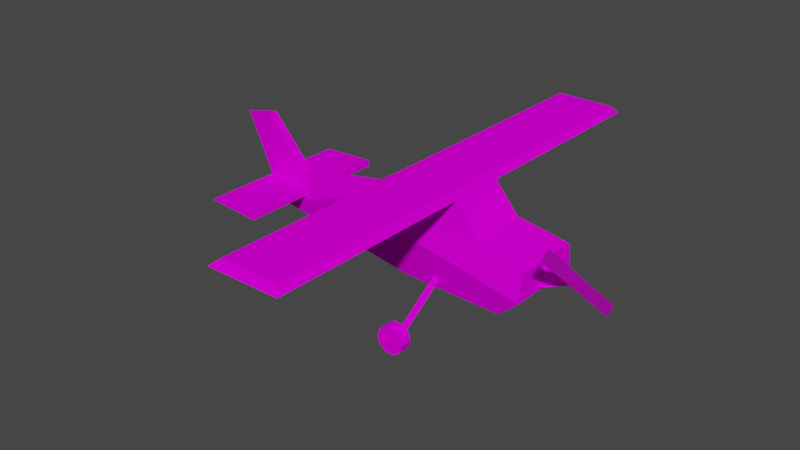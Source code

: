 # Source: spn_redbaron.blend  (saved by Blender 3.3.6; exported with 4.5.12 LTS)
import bpy
from mathutils import Matrix  # noqa: F401  (used for matrix-valued properties, if any)

bpy.ops.wm.read_factory_settings(use_empty=True)
scene = bpy.context.scene
scene.name = 'Scene'

# ---- collections
col_collection = bpy.data.collections.new('Collection'); scene.collection.children.link(col_collection)

# ---- images (referenced by path relative to the original .blend; pixels are not part of the script)
import os
ASSET_DIR = os.environ.get("B2B_ASSET_DIR", "")  # directory of the original .blend (textures are referenced by path, not embedded)
HERE = os.path.dirname(os.path.abspath(__file__))  # packed textures are extracted next to this script under _unpacked/

def load_image(name, relpath, width, height, colorspace="sRGB"):
    """Load a texture the original file referenced (path relative to the .blend, or extracted next to this script)."""
    p = next((c for c in (os.path.join(HERE, relpath), os.path.join(ASSET_DIR, relpath)) if relpath and os.path.exists(c)), "")
    if p:
        img = bpy.data.images.load(p, check_existing=True)
        img.name = name
    else:  # same state as the original file: an image datablock whose file is absent (Cycles renders it pink)
        img = bpy.data.images.new(name, width, height)
        img.source = "FILE"
        img.filepath = "//" + (relpath or name)
    img.colorspace_settings.name = colorspace
    return img
img_level5_plane_jpg = load_image('level5_plane.jpg', 'level5_plane.jpg', 1024, 1024, 'sRGB')
img_level3_heli128_jpg = load_image('level3_heli128.jpg', 'level3_heli128.jpg', 1024, 1024, 'sRGB')

# ---- materials (node trees are filled in below, after node groups)
mat_level5_plane = bpy.data.materials.new('level5_plane')
mat_level5_plane.alpha_threshold = 0.0
mat_level5_plane.use_transparent_shadow = False
mat_level5_plane.diffuse_color = (1.0, 1.0, 1.0, 1.0)
mat_level5_plane.roughness = 0.5
mat_level3_heli128 = bpy.data.materials.new('level3_heli128')
mat_level3_heli128.alpha_threshold = 0.0
mat_level3_heli128.use_transparent_shadow = False
mat_level3_heli128.diffuse_color = (1.0, 1.0, 1.0, 1.0)
mat_level3_heli128.roughness = 0.5

# ---- material node trees
mat_level5_plane.use_nodes = True; mat_level5_plane.node_tree.nodes.clear()
_N = mat_level5_plane.node_tree.nodes; _L = mat_level5_plane.node_tree.links
n0 = _N.new('ShaderNodeBsdfDiffuse'); n0.name = 'Diffuse BSDF'; n0.location = (0, 0)
n1 = _N.new('ShaderNodeTexImage'); n1.name = 'Image Texture'; n1.location = (0, 0)
n1.image = img_level5_plane_jpg
n2 = _N.new('ShaderNodeOutputMaterial'); n2.name = 'Material Output'; n2.location = (0, 0)
_L.new(n0.outputs[0], n2.inputs[0])
_L.new(n1.outputs[0], n0.inputs[0])
n2.is_active_output = True
mat_level3_heli128.use_nodes = True; mat_level3_heli128.node_tree.nodes.clear()
_N = mat_level3_heli128.node_tree.nodes; _L = mat_level3_heli128.node_tree.links
n0 = _N.new('ShaderNodeBsdfPrincipled'); n0.name = 'Principled BSDF'; n0.location = (10, 300)
n0.distribution = 'GGX'
n0.subsurface_method = 'RANDOM_WALK_SKIN'
n0.inputs[3].default_value = 1.45
n0.inputs[27].default_value = (0.0, 0.0, 0.0, 1.0)
n0.inputs[28].default_value = 1.0
n1 = _N.new('ShaderNodeOutputMaterial'); n1.name = 'Material Output'; n1.location = (300, 300)
n2 = _N.new('ShaderNodeTexImage'); n2.name = 'Image Texture'; n2.location = (-280, 280)
n2.image = img_level3_heli128_jpg
_L.new(n0.outputs[0], n1.inputs[0])
_L.new(n2.outputs[0], n0.inputs[0])
n1.is_active_output = True

# ---- world
world_world = bpy.data.worlds.new('World'); scene.world = world_world
world_world.use_nodes = True; world_world.node_tree.nodes.clear()
_N = world_world.node_tree.nodes; _L = world_world.node_tree.links
n0 = _N.new('ShaderNodeOutputWorld'); n0.name = 'World Output'; n0.location = (300, 300)
n1 = _N.new('ShaderNodeBackground'); n1.name = 'Background'; n1.location = (10, 300)
n1.inputs[0].default_value = (0.05088, 0.05088, 0.05088, 1.0)
_L.new(n1.outputs[0], n0.inputs[0])
n0.is_active_output = True
world_world.color = (0.05088, 0.05088, 0.05088)
world_world.use_sun_shadow = False
world_world.sun_shadow_jitter_overblur = 0.0

# ---- meshes
me_track6_pmd10_mesh = bpy.data.meshes.new('TRACK6.PMD10.mesh')
me_track6_pmd10_mesh.from_pydata([(6.894, -16.16, 3.037), (7.475, -16.15, 4.732), (8.941, -16.14, 5.762), (10.73, -16.14, 5.733), (12.17, -16.15, 4.657), (12.69, -16.16, 2.944), (12.11, -16.17, 1.249), (10.64, -16.18, 0.2191), (8.853, -16.18, 0.2478), (7.42, -16.17, 1.324), (7.421, -18.59, 1.34), (8.854, -18.59, 0.2632), (10.65, -18.59, 0.2344), (12.11, -18.59, 1.264), (12.69, -18.58, 2.959), (12.17, -18.56, 4.672), (10.73, -18.56, 5.749), (8.942, -18.56, 5.777), (7.476, -18.57, 4.748), (6.895, -18.58, 3.052), (7.406, 15.93, 1.12), (8.838, 15.92, 0.04411), (10.63, 15.92, 0.01536), (12.1, 15.93, 1.045), (12.68, 15.94, 2.74), (12.15, 15.95, 4.453), (10.72, 15.95, 5.53), (8.927, 15.95, 5.558), (7.46, 15.95, 4.529), (6.879, 15.94, 2.833), (6.878, 18.35, 2.818), (7.459, 18.36, 4.513), (8.926, 18.37, 5.543), (10.72, 18.37, 5.514), (12.15, 18.36, 4.438), (12.68, 18.35, 2.725), (12.1, 18.34, 1.03), (10.63, 18.33, 0.0), (8.837, 18.33, 0.02877), (7.405, 18.34, 1.105), (8.979, 4.495, 10.25), (9.749, 5.142, 11.15), (9.622, 15.95, 3.417), (8.844, 15.92, 2.082), (25.06, 6.507, 8.925), (30.3, 8.369, 13.74), (30.31, -8.437, 13.85), (25.07, -6.641, 9.008), (1.176, 3.573, 7.355), (1.18, -3.686, 7.401), (30.39, 7.345, 19.43), (19.48, 6.488, 21.84), (19.48, -6.463, 21.92), (30.4, -7.34, 19.53), (14.79, 6.055, 28.08), (14.8, -5.955, 28.16), (-12.69, -5.597, 20.15), (-33.14, -1.128, 11.13), (-0.7056, 5.57, 28.09), (-12.7, 5.571, 20.07), (-0.7006, -5.484, 28.16), (-33.14, 0.9698, 11.12), (-28.02, 1.024, 19.3), (-26.34, 17.06, 15.06), (-26.33, -17.16, 15.28), (-38.03, -17.16, 16.2), (-38.04, 17.06, 15.99), (-28.02, -1.074, 19.31), (-38.35, -0.05243, 15.68), (1.106, 49.08, 29.32), (1.15, -48.97, 29.94), (13.73, -48.97, 29.99), (13.69, 49.09, 29.36), (-37.51, -1.01, 29.95), (-44.42, 0.02762, 28.7), (-37.51, 1.087, 29.93), (-26.3, -17.16, 16.76), (-26.32, 17.07, 16.54), (37.42, -0.01285, 16.6), (30.39, -0.0007925, 18.99), (30.32, -2.53, 14.68), (30.32, 2.473, 14.65), (10.49, 4.495, 10.23), (10.36, 15.92, 2.058), (14.82, -50.33, 28.44), (14.77, 50.43, 27.8), (-0.7256, 50.42, 27.8), (-0.6807, -50.33, 28.44), (9.636, -16.17, 3.621), (10.37, -16.16, 2.262), (10.5, -4.625, 10.29), (9.754, -5.261, 11.21), (8.858, -16.16, 2.286), (8.983, -4.626, 10.31)], [], [(9, 0, 1, 2, 3, 4, 5, 6, 7, 8), (19, 10, 11, 12, 13, 14, 15, 16, 17, 18), (19, 0, 9, 10), (10, 9, 8, 11), (11, 8, 7, 12), (12, 7, 6, 13), (13, 6, 5, 14), (14, 5, 4, 15), (15, 4, 3, 16), (16, 3, 2, 17), (17, 2, 1, 18), (18, 1, 0, 19), (29, 20, 21, 22, 23, 24, 25, 26, 27, 28), (39, 30, 31, 32, 33, 34, 35, 36, 37, 38), (29, 30, 39, 20), (20, 39, 38, 21), (21, 38, 37, 22), (22, 37, 36, 23), (23, 36, 35, 24), (24, 35, 34, 25), (25, 34, 33, 26), (26, 33, 32, 27), (27, 32, 31, 28), (28, 31, 30, 29), (43, 40, 41, 42), (47, 44, 45, 46), (49, 48, 44, 47), (53, 50, 51, 52), (52, 51, 54, 55), (46, 56, 57, 49, 47), (60, 58, 59, 56), (62, 59, 61), (66, 63, 64, 65), (57, 67, 68), (72, 69, 70, 71), (68, 67, 73, 74), (62, 68, 74, 75), (65, 76, 77, 66), (45, 44, 48, 61, 59), (57, 61, 48, 49), (80, 78, 79), (51, 59, 58, 54), (46, 45, 50, 53), (78, 81, 79), (42, 41, 82, 83), (85, 72, 71, 84), (78, 80, 81), (56, 59, 62, 67), (57, 68, 61), (67, 62, 75, 73), (73, 75, 74), (87, 70, 69, 86), (45, 59, 51, 50), (72, 85, 86, 69), (62, 61, 68), (43, 83, 82, 40), (56, 52, 55, 60), (66, 77, 63), (76, 65, 64), (91, 88, 89, 90), (57, 56, 67), (84, 71, 70, 87), (86, 85, 84, 87), (63, 77, 76, 64), (93, 92, 88, 91), (89, 92, 93, 90), (56, 46, 53, 52)])
_uv = me_track6_pmd10_mesh.uv_layers.new(name='UVMap')
_uv.uv.foreach_set('vector', [0.1112, 0.8978, 0.1227, 0.9332, 0.1112, 0.9686, 0.08114, 0.9904, 0.04395, 0.9904, 0.01386, 0.9686, 0.002374, 0.9332, 0.01386, 0.8978, 0.04395, 0.876, 0.08114, 0.876, 0.1227, 0.9332, 0.1112, 0.8978, 0.08114, 0.876, 0.04395, 0.876, 0.01386, 0.8978, 0.002374, 0.9332, 0.01386, 0.9686, 0.04395, 0.9904, 0.08114, 0.9904, 0.1112, 0.9686, 0.1227, 0.9332, 0.1227, 0.9332, 0.1112, 0.8978, 0.1112, 0.8978, 0.1112, 0.8978, 0.1112, 0.8978, 0.08114, 0.876, 0.08114, 0.876, 0.08114, 0.876, 0.08114, 0.876, 0.04395, 0.876, 0.04395, 0.876, 0.04395, 0.876, 0.04395, 0.876, 0.01386, 0.8978, 0.01386, 0.8978, 0.01386, 0.8978, 0.01386, 0.8978, 0.002374, 0.9332, 0.002374, 0.9332, 0.002374, 0.9332, 0.002374, 0.9332, 0.01386, 0.9686, 0.01386, 0.9686, 0.01386, 0.9686, 0.01386, 0.9686, 0.04395, 0.9904, 0.04395, 0.9904, 0.04395, 0.9904, 0.04395, 0.9904, 0.08114, 0.9904, 0.08114, 0.9904, 0.08114, 0.9904, 0.08114, 0.9904, 0.1112, 0.9686, 0.1112, 0.9686, 0.1112, 0.9686, 0.1112, 0.9686, 0.1227, 0.9332, 0.1227, 0.9332, 0.1227, 0.9332, 0.1112, 0.8978, 0.08114, 0.876, 0.04395, 0.876, 0.01386, 0.8978, 0.002374, 0.9332, 0.01386, 0.9686, 0.04395, 0.9904, 0.08114, 0.9904, 0.1112, 0.9686, 0.1112, 0.8978, 0.1227, 0.9332, 0.1112, 0.9686, 0.08114, 0.9904, 0.04395, 0.9904, 0.01386, 0.9686, 0.002374, 0.9332, 0.01386, 0.8978, 0.04395, 0.876, 0.08114, 0.876, 0.1227, 0.9332, 0.1227, 0.9332, 0.1112, 0.8978, 0.1112, 0.8978, 0.1112, 0.8978, 0.1112, 0.8978, 0.08114, 0.876, 0.08114, 0.876, 0.08114, 0.876, 0.08114, 0.876, 0.04395, 0.876, 0.04395, 0.876, 0.04395, 0.876, 0.04395, 0.876, 0.01386, 0.8978, 0.01386, 0.8978, 0.01386, 0.8978, 0.01386, 0.8978, 0.002374, 0.9332, 0.002374, 0.9332, 0.002374, 0.9332, 0.002374, 0.9332, 0.01386, 0.9686, 0.01386, 0.9686, 0.01386, 0.9686, 0.01386, 0.9686, 0.04395, 0.9904, 0.04395, 0.9904, 0.04395, 0.9904, 0.04395, 0.9904, 0.08114, 0.9904, 0.08114, 0.9904, 0.08114, 0.9904, 0.08114, 0.9904, 0.1112, 0.9686, 0.1112, 0.9686, 0.1112, 0.9686, 0.1112, 0.9686, 0.1227, 0.9332, 0.1227, 0.9332, 0.7604, 0.8586, 0.7604, 0.9106, 0.7502, 0.9319, 0.7502, 0.8902, 0.4964, 0.2226, 0.4964, 0.4651, 0.3695, 0.4988, 0.3695, 0.1889, 0.1938, 0.5203, 0.1938, 0.5203, 0.06877, 0.5477, 0.06877, 0.5477, 0.2225, 0.2085, 0.2225, 0.4792, 0.165, 0.4633, 0.165, 0.2245, 0.165, 0.2245, 0.165, 0.4633, 0.005738, 0.4546, 0.005738, 0.2331, -0.000409, 0.6627, 0.5768, 0.7945, 0.8486, 0.5764, 0.3883, 0.5015, 0.06877, 0.5477, 0.4179, 0.9867, 0.4179, 0.9867, 0.5768, 0.7945, 0.5768, 0.7945, 0.7819, 0.7699, 0.5768, 0.7945, 0.8486, 0.5764, 0.8405, 0.1607, 0.8405, 0.003811, 0.1578, 0.003811, 0.1578, 0.1607, 0.8486, 0.5764, 0.7819, 0.7699, 0.9195, 0.6812, 0.9768, 0.01304, 0.9768, 0.1594, 0.01636, 0.1594, 0.01636, 0.01304, 0.9195, 0.6812, 0.7819, 0.7699, 0.9112, 0.9936, 1.003, 0.9619, 0.7819, 0.7699, 0.9195, 0.6812, 1.003, 0.9619, 0.9112, 0.9936, 0.1578, 0.1607, 0.1578, 0.003811, 0.8405, 0.003811, 0.8405, 0.1607, -0.000409, 0.6627, 0.06877, 0.5477, 0.3883, 0.5015, 0.8486, 0.5764, 0.5768, 0.7945, 0.8486, 0.5764, 0.8486, 0.5764, 0.3883, 0.5015, 0.3883, 0.5015, 0.7826, 0.8615, 0.5728, 0.9252, 0.7826, 0.9912, 0.1463, 0.8481, 0.5768, 0.7945, 0.4179, 0.9867, 0.2104, 0.9924, 0.3695, 0.1889, 0.3695, 0.4988, 0.2225, 0.4792, 0.2225, 0.2085, 0.5728, 0.9252, 0.7826, 0.8615, 0.7826, 0.9912, 0.7502, 0.8902, 0.7502, 0.9319, 0.7401, 0.9106, 0.7401, 0.8586, 0.99, 0.000131, 0.9768, 0.01304, 0.01636, 0.01304, 0.003144, 0.000131, 0.5728, 0.9252, 0.7826, 0.8615, 0.7826, 0.8615, 0.5768, 0.7945, 0.5768, 0.7945, 0.7819, 0.7699, 0.7819, 0.7699, 0.8486, 0.5764, 0.9195, 0.6812, 0.8486, 0.5764, 0.7819, 0.7699, 0.7819, 0.7699, 0.9112, 0.9936, 0.9112, 0.9936, 0.9112, 0.9936, 0.9112, 0.9936, 1.003, 0.9619, 0.003144, 0.1804, 0.01636, 0.1594, 0.9768, 0.1594, 0.99, 0.1804, -0.000409, 0.6627, 0.5768, 0.7945, 0.1463, 0.8481, -0.000409, 0.7959, 0.9768, 0.01304, 0.99, 0.000131, 0.99, 0.1804, 0.9768, 0.1594, 0.7819, 0.7699, 0.8486, 0.5764, 0.9195, 0.6812, 0.7604, 0.8586, 0.7401, 0.8586, 0.7401, 0.9106, 0.7604, 0.9106, 0.5768, 0.7945, 0.1463, 0.8481, 0.2104, 0.9924, 0.4179, 0.9867, 0.8405, 0.1607, 0.8405, 0.003811, 0.8405, 0.003811, 0.1578, 0.003811, 0.1578, 0.1607, 0.1578, 0.003811, 0.7502, 0.9319, 0.7502, 0.8902, 0.7401, 0.8586, 0.7401, 0.9106, 0.8486, 0.5764, 0.5768, 0.7945, 0.7819, 0.7699, 0.003144, 0.000131, 0.01636, 0.01304, 0.01636, 0.1594, 0.003144, 0.1804, 0.99, 0.1804, 0.99, 0.000131, 0.003144, 0.000131, 0.003144, 0.1804, 0.8405, 0.003811, 0.8405, 0.003811, 0.1578, 0.003811, 0.1578, 0.003811, 0.7604, 0.9106, 0.7604, 0.8586, 0.7502, 0.8902, 0.7502, 0.9319, 0.7401, 0.8586, 0.7604, 0.8586, 0.7604, 0.9106, 0.7401, 0.9106, 0.5768, 0.7945, -0.000409, 0.6627, -0.000409, 0.7959, 0.1463, 0.8481])
me_track6_pmd10_mesh.materials.append(mat_level5_plane)
me_track6_pmd10_mesh.use_remesh_preserve_volume = False
me_track6_pmd10_mesh.use_remesh_preserve_attributes = False
me_track6_pmd10_mesh.use_mirror_vertex_groups = False
me_track6_pmd10_mesh.update()
me_track23_pmd5_mesh = bpy.data.meshes.new('TRACK23.PMD5.mesh')
me_track23_pmd5_mesh.from_pydata([(-0.04826, 13.57, -10.53), (0.4002, -11.95, 12.34), (0.4002, -11.95, 12.34), (-0.04826, 13.57, -10.53), (-0.4002, 11.95, -12.34), (-0.4002, 11.95, -12.34), (0.04826, -13.57, 10.53), (0.04826, -13.57, 10.53)], [], [(3, 0, 1, 2), (5, 4, 0, 3), (7, 6, 4, 5), (2, 1, 6, 7), (5, 3, 2, 7), (6, 1, 0, 4)])
_uv = me_track23_pmd5_mesh.uv_layers.new(name='UVMap')
_uv.uv.foreach_set('vector', [0.1589, 0.7942, 0.1589, 0.7639, 0.3614, 0.7639, 0.3614, 0.7942, 0.2078, 0.7942, 0.2078, 0.7639, 0.2637, 0.7676, 0.2637, 0.7978, 0.1589, 0.7942, 0.1589, 0.7639, 0.3614, 0.7639, 0.3614, 0.7942, 0.2536, 0.7942, 0.2536, 0.7639, 0.3064, 0.7639, 0.3064, 0.7942, 0.1589, 0.7942, 0.1589, 0.7639, 0.3614, 0.7639, 0.3614, 0.7942, 0.1589, 0.7942, 0.1589, 0.7639, 0.3614, 0.7639, 0.3614, 0.7942])
me_track23_pmd5_mesh.materials.append(mat_level3_heli128)
me_track23_pmd5_mesh.use_remesh_preserve_volume = False
me_track23_pmd5_mesh.use_remesh_preserve_attributes = False
me_track23_pmd5_mesh.use_mirror_vertex_groups = False
me_track23_pmd5_mesh.update()

# ---- objects
ob_main = bpy.data.objects.new('main', me_track6_pmd10_mesh)
ob_smiglo_short = bpy.data.objects.new('smiglo_short', me_track23_pmd5_mesh)

# ---- transforms, parenting, visibility, modifiers, constraints
ob_main.location = (0.0, 0.0, 0.0)
ob_main.lineart.crease_threshold = 0.0
ob_smiglo_short.parent = ob_main
ob_smiglo_short.location = (37.42, -0.01286, 16.6)
ob_smiglo_short.lineart.crease_threshold = 0.0

# ---- collection membership
col_collection.objects.link(ob_main)
col_collection.objects.link(ob_smiglo_short)

# ---- scene / render settings (as saved in the file)
scene.frame_start = 1; scene.frame_end = 250; scene.frame_set(1)
scene.render.engine = 'BLENDER_EEVEE_NEXT'
scene.cycles.sampling_pattern = 'TABULATED_SOBOL'
scene.cycles.use_light_tree = False
scene.view_settings.view_transform = 'Filmic'
bpy.context.view_layer.update()

# ---- added for rendering (the .blend has no active camera and no usable light): camera, sun
cam_auto = bpy.data.cameras.new('AutoCamera')
cam_auto.lens = 50.0
cam_auto.sensor_width = 36.0
cam_auto.clip_end = 2167.29
ob_auto_camera = bpy.data.objects.new('AutoCamera', cam_auto)
scene.collection.objects.link(ob_auto_camera)
ob_auto_camera.location = (120.196, -148.144, 113.788)
ob_auto_camera.rotation_euler = (1.09748, -7.21219e-08, 0.694738)
scene.camera = ob_auto_camera
light_auto_sun = bpy.data.lights.new('AutoSun', 'SUN')
light_auto_sun.energy = 3.0
light_auto_sun.angle = 0.0523599
ob_auto_sun = bpy.data.objects.new('AutoSun', light_auto_sun)
scene.collection.objects.link(ob_auto_sun)
ob_auto_sun.rotation_euler = (0.872665, 0.174533, 0.523599)
bpy.context.view_layer.update()

